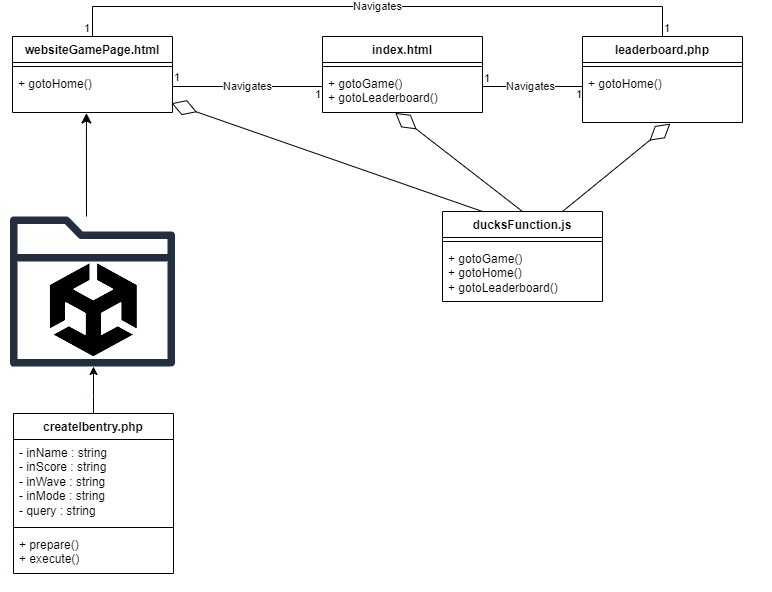

The diagram above was exported from draw.io. Its source (the exported page's mxGraphModel, read from the mxfile embedded in the PNG):
<mxGraphModel dx="1114" dy="593" grid="1" gridSize="10" guides="1" tooltips="1" connect="1" arrows="1" fold="1" page="1" pageScale="1" pageWidth="827" pageHeight="1169" math="0" shadow="0">
  <root>
    <mxCell id="WIyWlLk6GJQsqaUBKTNV-0" />
    <mxCell id="WIyWlLk6GJQsqaUBKTNV-1" parent="WIyWlLk6GJQsqaUBKTNV-0" />
    <mxCell id="lUO_pnVbVixsXhbRpgde-130" value="index.html" style="swimlane;fontStyle=1;align=center;verticalAlign=top;childLayout=stackLayout;horizontal=1;startSize=26;horizontalStack=0;resizeParent=1;resizeParentMax=0;resizeLast=0;collapsible=1;marginBottom=0;whiteSpace=wrap;html=1;" parent="WIyWlLk6GJQsqaUBKTNV-1" vertex="1">
      <mxGeometry x="530" y="170" width="160" height="76" as="geometry" />
    </mxCell>
    <mxCell id="lUO_pnVbVixsXhbRpgde-132" value="" style="line;strokeWidth=1;fillColor=none;align=left;verticalAlign=middle;spacingTop=-1;spacingLeft=3;spacingRight=3;rotatable=0;labelPosition=right;points=[];portConstraint=eastwest;strokeColor=inherit;" parent="lUO_pnVbVixsXhbRpgde-130" vertex="1">
      <mxGeometry y="26" width="160" height="8" as="geometry" />
    </mxCell>
    <mxCell id="lUO_pnVbVixsXhbRpgde-133" value="+ gotoGame()&lt;div&gt;+ gotoLeaderboard()&lt;/div&gt;" style="text;strokeColor=none;fillColor=none;align=left;verticalAlign=top;spacingLeft=4;spacingRight=4;overflow=hidden;rotatable=0;points=[[0,0.5],[1,0.5]];portConstraint=eastwest;whiteSpace=wrap;html=1;" parent="lUO_pnVbVixsXhbRpgde-130" vertex="1">
      <mxGeometry y="34" width="160" height="42" as="geometry" />
    </mxCell>
    <mxCell id="lUO_pnVbVixsXhbRpgde-134" value="leaderboard.php" style="swimlane;fontStyle=1;align=center;verticalAlign=top;childLayout=stackLayout;horizontal=1;startSize=26;horizontalStack=0;resizeParent=1;resizeParentMax=0;resizeLast=0;collapsible=1;marginBottom=0;whiteSpace=wrap;html=1;" parent="WIyWlLk6GJQsqaUBKTNV-1" vertex="1">
      <mxGeometry x="790" y="170" width="160" height="86" as="geometry" />
    </mxCell>
    <mxCell id="lUO_pnVbVixsXhbRpgde-136" value="" style="line;strokeWidth=1;fillColor=none;align=left;verticalAlign=middle;spacingTop=-1;spacingLeft=3;spacingRight=3;rotatable=0;labelPosition=right;points=[];portConstraint=eastwest;strokeColor=inherit;" parent="lUO_pnVbVixsXhbRpgde-134" vertex="1">
      <mxGeometry y="26" width="160" height="8" as="geometry" />
    </mxCell>
    <mxCell id="lUO_pnVbVixsXhbRpgde-137" value="+ gotoHome()" style="text;strokeColor=none;fillColor=none;align=left;verticalAlign=top;spacingLeft=4;spacingRight=4;overflow=hidden;rotatable=0;points=[[0,0.5],[1,0.5]];portConstraint=eastwest;whiteSpace=wrap;html=1;" parent="lUO_pnVbVixsXhbRpgde-134" vertex="1">
      <mxGeometry y="34" width="160" height="52" as="geometry" />
    </mxCell>
    <mxCell id="lUO_pnVbVixsXhbRpgde-138" value="websiteGamePage.html" style="swimlane;fontStyle=1;align=center;verticalAlign=top;childLayout=stackLayout;horizontal=1;startSize=26;horizontalStack=0;resizeParent=1;resizeParentMax=0;resizeLast=0;collapsible=1;marginBottom=0;whiteSpace=wrap;html=1;" parent="WIyWlLk6GJQsqaUBKTNV-1" vertex="1">
      <mxGeometry x="220" y="170" width="160" height="76" as="geometry" />
    </mxCell>
    <mxCell id="lUO_pnVbVixsXhbRpgde-140" value="" style="line;strokeWidth=1;fillColor=none;align=left;verticalAlign=middle;spacingTop=-1;spacingLeft=3;spacingRight=3;rotatable=0;labelPosition=right;points=[];portConstraint=eastwest;strokeColor=inherit;" parent="lUO_pnVbVixsXhbRpgde-138" vertex="1">
      <mxGeometry y="26" width="160" height="8" as="geometry" />
    </mxCell>
    <mxCell id="lUO_pnVbVixsXhbRpgde-141" value="+ gotoHome()" style="text;strokeColor=none;fillColor=none;align=left;verticalAlign=top;spacingLeft=4;spacingRight=4;overflow=hidden;rotatable=0;points=[[0,0.5],[1,0.5]];portConstraint=eastwest;whiteSpace=wrap;html=1;" parent="lUO_pnVbVixsXhbRpgde-138" vertex="1">
      <mxGeometry y="34" width="160" height="42" as="geometry" />
    </mxCell>
    <mxCell id="lUO_pnVbVixsXhbRpgde-142" value="Navigates" style="endArrow=none;html=1;edgeStyle=orthogonalEdgeStyle;rounded=0;exitX=1;exitY=0.5;exitDx=0;exitDy=0;entryX=0;entryY=0.5;entryDx=0;entryDy=0;" parent="WIyWlLk6GJQsqaUBKTNV-1" edge="1">
      <mxGeometry relative="1" as="geometry">
        <mxPoint x="380" y="233" as="sourcePoint" />
        <mxPoint x="529.9999999999998" y="233" as="targetPoint" />
        <Array as="points">
          <mxPoint x="380" y="220" />
          <mxPoint x="530" y="220" />
        </Array>
      </mxGeometry>
    </mxCell>
    <mxCell id="lUO_pnVbVixsXhbRpgde-143" value="1" style="edgeLabel;resizable=0;html=1;align=left;verticalAlign=bottom;" parent="lUO_pnVbVixsXhbRpgde-142" connectable="0" vertex="1">
      <mxGeometry x="-1" relative="1" as="geometry">
        <mxPoint y="-14" as="offset" />
      </mxGeometry>
    </mxCell>
    <mxCell id="lUO_pnVbVixsXhbRpgde-144" value="1" style="edgeLabel;resizable=0;html=1;align=right;verticalAlign=bottom;" parent="lUO_pnVbVixsXhbRpgde-142" connectable="0" vertex="1">
      <mxGeometry x="1" relative="1" as="geometry">
        <mxPoint x="-1" y="3" as="offset" />
      </mxGeometry>
    </mxCell>
    <mxCell id="lUO_pnVbVixsXhbRpgde-163" value="Navigates" style="endArrow=none;html=1;edgeStyle=orthogonalEdgeStyle;rounded=0;exitX=1;exitY=0.5;exitDx=0;exitDy=0;entryX=0;entryY=0.5;entryDx=0;entryDy=0;" parent="WIyWlLk6GJQsqaUBKTNV-1" edge="1">
      <mxGeometry relative="1" as="geometry">
        <mxPoint x="689.9999999999998" y="233" as="sourcePoint" />
        <mxPoint x="789.9999999999998" y="228" as="targetPoint" />
        <Array as="points">
          <mxPoint x="690" y="220" />
          <mxPoint x="790" y="220" />
        </Array>
      </mxGeometry>
    </mxCell>
    <mxCell id="lUO_pnVbVixsXhbRpgde-164" value="1" style="edgeLabel;resizable=0;html=1;align=left;verticalAlign=bottom;" parent="lUO_pnVbVixsXhbRpgde-163" connectable="0" vertex="1">
      <mxGeometry x="-1" relative="1" as="geometry">
        <mxPoint y="-13" as="offset" />
      </mxGeometry>
    </mxCell>
    <mxCell id="lUO_pnVbVixsXhbRpgde-165" value="1" style="edgeLabel;resizable=0;html=1;align=right;verticalAlign=bottom;" parent="lUO_pnVbVixsXhbRpgde-163" connectable="0" vertex="1">
      <mxGeometry x="1" relative="1" as="geometry">
        <mxPoint y="8" as="offset" />
      </mxGeometry>
    </mxCell>
    <mxCell id="lUO_pnVbVixsXhbRpgde-166" value="Navigates" style="endArrow=none;html=1;edgeStyle=orthogonalEdgeStyle;rounded=0;exitX=0.5;exitY=0;exitDx=0;exitDy=0;entryX=0.5;entryY=0;entryDx=0;entryDy=0;" parent="WIyWlLk6GJQsqaUBKTNV-1" source="lUO_pnVbVixsXhbRpgde-134" target="lUO_pnVbVixsXhbRpgde-138" edge="1">
      <mxGeometry relative="1" as="geometry">
        <mxPoint x="340" y="100" as="sourcePoint" />
        <mxPoint x="500" y="100" as="targetPoint" />
        <Array as="points">
          <mxPoint x="870" y="140" />
          <mxPoint x="300" y="140" />
        </Array>
      </mxGeometry>
    </mxCell>
    <mxCell id="lUO_pnVbVixsXhbRpgde-167" value="1" style="edgeLabel;resizable=0;html=1;align=left;verticalAlign=bottom;" parent="lUO_pnVbVixsXhbRpgde-166" connectable="0" vertex="1">
      <mxGeometry x="-1" relative="1" as="geometry" />
    </mxCell>
    <mxCell id="lUO_pnVbVixsXhbRpgde-168" value="1" style="edgeLabel;resizable=0;html=1;align=right;verticalAlign=bottom;" parent="lUO_pnVbVixsXhbRpgde-166" connectable="0" vertex="1">
      <mxGeometry x="1" relative="1" as="geometry">
        <mxPoint x="-2" as="offset" />
      </mxGeometry>
    </mxCell>
    <mxCell id="lUO_pnVbVixsXhbRpgde-225" style="edgeStyle=none;curved=1;rounded=0;orthogonalLoop=1;jettySize=auto;html=1;exitX=0.5;exitY=0;exitDx=0;exitDy=0;fontSize=12;startSize=8;endSize=8;" parent="WIyWlLk6GJQsqaUBKTNV-1" target="lUO_pnVbVixsXhbRpgde-219" edge="1">
      <mxGeometry relative="1" as="geometry">
        <mxPoint x="286.16000000000014" y="490" as="sourcePoint" />
      </mxGeometry>
    </mxCell>
    <mxCell id="lUO_pnVbVixsXhbRpgde-205" value="ducksFunction.js" style="swimlane;fontStyle=1;align=center;verticalAlign=top;childLayout=stackLayout;horizontal=1;startSize=26;horizontalStack=0;resizeParent=1;resizeParentMax=0;resizeLast=0;collapsible=1;marginBottom=0;whiteSpace=wrap;html=1;" parent="WIyWlLk6GJQsqaUBKTNV-1" vertex="1">
      <mxGeometry x="650" y="345" width="160" height="90" as="geometry" />
    </mxCell>
    <mxCell id="lUO_pnVbVixsXhbRpgde-210" value="" style="line;strokeWidth=1;fillColor=none;align=left;verticalAlign=middle;spacingTop=-1;spacingLeft=3;spacingRight=3;rotatable=0;labelPosition=right;points=[];portConstraint=eastwest;strokeColor=inherit;" parent="lUO_pnVbVixsXhbRpgde-205" vertex="1">
      <mxGeometry y="26" width="160" height="8" as="geometry" />
    </mxCell>
    <mxCell id="lUO_pnVbVixsXhbRpgde-211" value="+ gotoGame()&lt;div&gt;+ gotoHome()&lt;/div&gt;&lt;div&gt;+ gotoLeaderboard()&lt;/div&gt;" style="text;strokeColor=none;fillColor=none;align=left;verticalAlign=top;spacingLeft=4;spacingRight=4;overflow=hidden;rotatable=0;points=[[0,0.5],[1,0.5]];portConstraint=eastwest;whiteSpace=wrap;html=1;" parent="lUO_pnVbVixsXhbRpgde-205" vertex="1">
      <mxGeometry y="34" width="160" height="56" as="geometry" />
    </mxCell>
    <mxCell id="lUO_pnVbVixsXhbRpgde-219" value="" style="sketch=0;outlineConnect=0;fontColor=#232F3E;gradientColor=none;fillColor=#232F3D;strokeColor=none;dashed=0;verticalLabelPosition=bottom;verticalAlign=top;align=center;html=1;fontSize=12;fontStyle=0;aspect=fixed;pointerEvents=1;shape=mxgraph.aws4.folder;" parent="WIyWlLk6GJQsqaUBKTNV-1" vertex="1">
      <mxGeometry x="207.69" y="350" width="184.62" height="150" as="geometry" />
    </mxCell>
    <mxCell id="lUO_pnVbVixsXhbRpgde-221" value="" style="endArrow=diamondThin;endFill=0;endSize=24;html=1;rounded=0;fontSize=12;curved=1;exitX=0.75;exitY=0;exitDx=0;exitDy=0;entryX=0.549;entryY=1.021;entryDx=0;entryDy=0;entryPerimeter=0;" parent="WIyWlLk6GJQsqaUBKTNV-1" source="lUO_pnVbVixsXhbRpgde-205" target="lUO_pnVbVixsXhbRpgde-137" edge="1">
      <mxGeometry width="160" relative="1" as="geometry">
        <mxPoint x="440" y="410" as="sourcePoint" />
        <mxPoint x="600" y="410" as="targetPoint" />
      </mxGeometry>
    </mxCell>
    <mxCell id="lUO_pnVbVixsXhbRpgde-222" value="" style="endArrow=diamondThin;endFill=0;endSize=24;html=1;rounded=0;fontSize=12;curved=1;exitX=0.5;exitY=0;exitDx=0;exitDy=0;entryX=0.455;entryY=1.008;entryDx=0;entryDy=0;entryPerimeter=0;" parent="WIyWlLk6GJQsqaUBKTNV-1" source="lUO_pnVbVixsXhbRpgde-205" target="lUO_pnVbVixsXhbRpgde-133" edge="1">
      <mxGeometry width="160" relative="1" as="geometry">
        <mxPoint x="400" y="350" as="sourcePoint" />
        <mxPoint x="806" y="268" as="targetPoint" />
      </mxGeometry>
    </mxCell>
    <mxCell id="lUO_pnVbVixsXhbRpgde-223" value="" style="endArrow=diamondThin;endFill=0;endSize=24;html=1;rounded=0;fontSize=12;curved=1;exitX=0.25;exitY=0;exitDx=0;exitDy=0;entryX=0.994;entryY=0.779;entryDx=0;entryDy=0;entryPerimeter=0;" parent="WIyWlLk6GJQsqaUBKTNV-1" source="lUO_pnVbVixsXhbRpgde-205" target="lUO_pnVbVixsXhbRpgde-141" edge="1">
      <mxGeometry width="160" relative="1" as="geometry">
        <mxPoint x="410" y="360" as="sourcePoint" />
        <mxPoint x="816" y="278" as="targetPoint" />
      </mxGeometry>
    </mxCell>
    <mxCell id="lUO_pnVbVixsXhbRpgde-226" value="" style="endArrow=classic;html=1;rounded=0;fontSize=12;startSize=8;endSize=8;curved=1;entryX=0.462;entryY=1.012;entryDx=0;entryDy=0;entryPerimeter=0;" parent="WIyWlLk6GJQsqaUBKTNV-1" target="lUO_pnVbVixsXhbRpgde-141" edge="1">
      <mxGeometry width="50" height="50" relative="1" as="geometry">
        <mxPoint x="294" y="350" as="sourcePoint" />
        <mxPoint x="294" y="250" as="targetPoint" />
      </mxGeometry>
    </mxCell>
  </root>
</mxGraphModel>